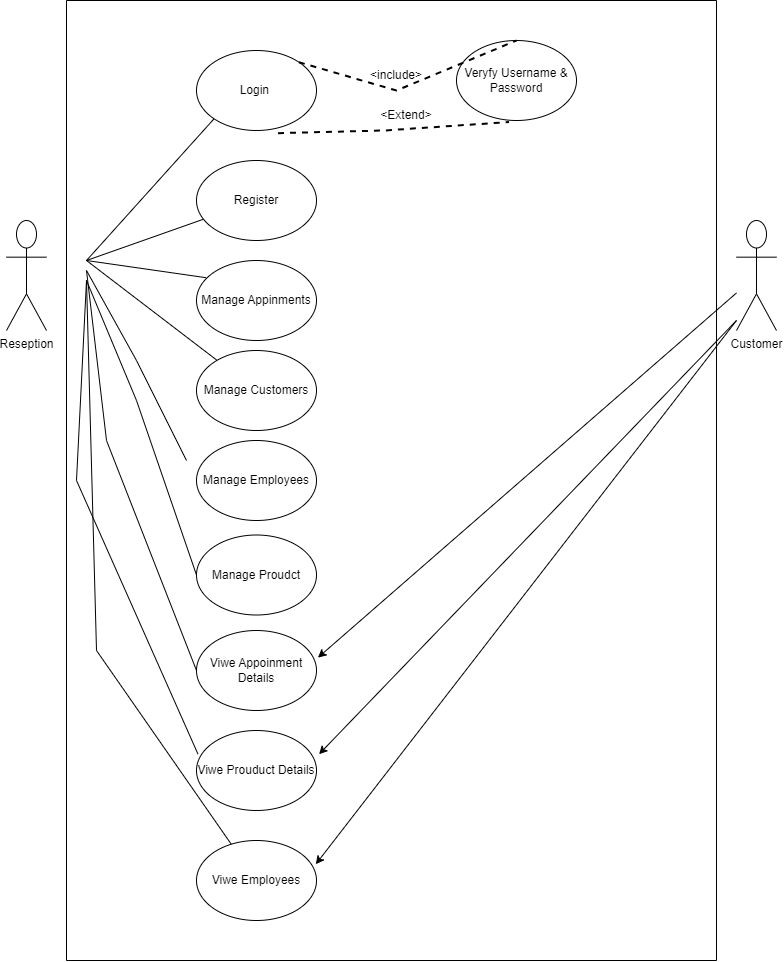

The diagram above was exported from draw.io. Its source (the exported page's mxGraphModel, read from the mxfile embedded in the PNG):
<mxGraphModel dx="1793" dy="950" grid="1" gridSize="10" guides="1" tooltips="1" connect="1" arrows="1" fold="1" page="1" pageScale="1" pageWidth="827" pageHeight="1169" math="0" shadow="0">
  <root>
    <mxCell id="0" />
    <mxCell id="1" parent="0" />
    <mxCell id="VRzwlPUVdFdjWr-VLkQr-4" value="Login&amp;nbsp;" style="ellipse;whiteSpace=wrap;html=1;" vertex="1" parent="1">
      <mxGeometry x="200" y="60" width="120" height="80" as="geometry" />
    </mxCell>
    <mxCell id="VRzwlPUVdFdjWr-VLkQr-5" value="Register" style="ellipse;whiteSpace=wrap;html=1;" vertex="1" parent="1">
      <mxGeometry x="200" y="170" width="120" height="80" as="geometry" />
    </mxCell>
    <mxCell id="VRzwlPUVdFdjWr-VLkQr-6" value="Manage Appinments" style="ellipse;whiteSpace=wrap;html=1;" vertex="1" parent="1">
      <mxGeometry x="200" y="270" width="120" height="80" as="geometry" />
    </mxCell>
    <mxCell id="VRzwlPUVdFdjWr-VLkQr-7" value="Manage Customers" style="ellipse;whiteSpace=wrap;html=1;" vertex="1" parent="1">
      <mxGeometry x="200" y="360" width="120" height="80" as="geometry" />
    </mxCell>
    <mxCell id="VRzwlPUVdFdjWr-VLkQr-8" value="Manage Employees" style="ellipse;whiteSpace=wrap;html=1;" vertex="1" parent="1">
      <mxGeometry x="200" y="450" width="120" height="80" as="geometry" />
    </mxCell>
    <mxCell id="VRzwlPUVdFdjWr-VLkQr-9" value="Manage Proudct" style="ellipse;whiteSpace=wrap;html=1;" vertex="1" parent="1">
      <mxGeometry x="200" y="544.5" width="120" height="80" as="geometry" />
    </mxCell>
    <mxCell id="VRzwlPUVdFdjWr-VLkQr-10" value="Viwe Appoinment&lt;br&gt;Details" style="ellipse;whiteSpace=wrap;html=1;" vertex="1" parent="1">
      <mxGeometry x="200" y="640" width="120" height="80" as="geometry" />
    </mxCell>
    <mxCell id="VRzwlPUVdFdjWr-VLkQr-11" value="Viwe Employees" style="ellipse;whiteSpace=wrap;html=1;" vertex="1" parent="1">
      <mxGeometry x="200" y="850" width="120" height="80" as="geometry" />
    </mxCell>
    <mxCell id="VRzwlPUVdFdjWr-VLkQr-12" value="Viwe Prouduct Details" style="ellipse;whiteSpace=wrap;html=1;" vertex="1" parent="1">
      <mxGeometry x="200" y="740" width="120" height="80" as="geometry" />
    </mxCell>
    <mxCell id="VRzwlPUVdFdjWr-VLkQr-13" value="Reseption" style="shape=umlActor;verticalLabelPosition=bottom;verticalAlign=top;html=1;outlineConnect=0;" vertex="1" parent="1">
      <mxGeometry x="10" y="230" width="40" height="110" as="geometry" />
    </mxCell>
    <mxCell id="VRzwlPUVdFdjWr-VLkQr-14" value="Customer" style="shape=umlActor;verticalLabelPosition=bottom;verticalAlign=top;html=1;outlineConnect=0;" vertex="1" parent="1">
      <mxGeometry x="740" y="230" width="40" height="110" as="geometry" />
    </mxCell>
    <mxCell id="VRzwlPUVdFdjWr-VLkQr-15" value="Veryfy Username &amp;amp; Password" style="ellipse;whiteSpace=wrap;html=1;" vertex="1" parent="1">
      <mxGeometry x="460" y="50" width="120" height="80" as="geometry" />
    </mxCell>
    <mxCell id="VRzwlPUVdFdjWr-VLkQr-20" value="" style="endArrow=none;html=1;rounded=0;entryX=0;entryY=1;entryDx=0;entryDy=0;" edge="1" parent="1" target="VRzwlPUVdFdjWr-VLkQr-4">
      <mxGeometry width="50" height="50" relative="1" as="geometry">
        <mxPoint x="90" y="270" as="sourcePoint" />
        <mxPoint x="130" y="200" as="targetPoint" />
      </mxGeometry>
    </mxCell>
    <mxCell id="VRzwlPUVdFdjWr-VLkQr-21" value="" style="endArrow=none;html=1;rounded=0;" edge="1" parent="1" target="VRzwlPUVdFdjWr-VLkQr-5">
      <mxGeometry width="50" height="50" relative="1" as="geometry">
        <mxPoint x="90" y="270" as="sourcePoint" />
        <mxPoint x="228" y="138" as="targetPoint" />
      </mxGeometry>
    </mxCell>
    <mxCell id="VRzwlPUVdFdjWr-VLkQr-22" value="" style="endArrow=none;html=1;rounded=0;entryX=0.08;entryY=0.215;entryDx=0;entryDy=0;entryPerimeter=0;" edge="1" parent="1" target="VRzwlPUVdFdjWr-VLkQr-6">
      <mxGeometry width="50" height="50" relative="1" as="geometry">
        <mxPoint x="90" y="270" as="sourcePoint" />
        <mxPoint x="215" y="236" as="targetPoint" />
      </mxGeometry>
    </mxCell>
    <mxCell id="VRzwlPUVdFdjWr-VLkQr-23" value="" style="endArrow=none;html=1;rounded=0;" edge="1" parent="1" target="VRzwlPUVdFdjWr-VLkQr-7">
      <mxGeometry width="50" height="50" relative="1" as="geometry">
        <mxPoint x="90" y="270" as="sourcePoint" />
        <mxPoint x="220" y="297" as="targetPoint" />
      </mxGeometry>
    </mxCell>
    <mxCell id="VRzwlPUVdFdjWr-VLkQr-24" value="" style="endArrow=none;html=1;rounded=0;" edge="1" parent="1">
      <mxGeometry width="50" height="50" relative="1" as="geometry">
        <mxPoint x="90" y="280" as="sourcePoint" />
        <mxPoint x="190" y="470" as="targetPoint" />
        <Array as="points">
          <mxPoint x="140" y="370" />
        </Array>
      </mxGeometry>
    </mxCell>
    <mxCell id="VRzwlPUVdFdjWr-VLkQr-25" value="" style="endArrow=none;html=1;rounded=0;entryX=0;entryY=0.5;entryDx=0;entryDy=0;" edge="1" parent="1" target="VRzwlPUVdFdjWr-VLkQr-9">
      <mxGeometry width="50" height="50" relative="1" as="geometry">
        <mxPoint x="90" y="290" as="sourcePoint" />
        <mxPoint x="200" y="480" as="targetPoint" />
        <Array as="points">
          <mxPoint x="140" y="410" />
        </Array>
      </mxGeometry>
    </mxCell>
    <mxCell id="VRzwlPUVdFdjWr-VLkQr-26" value="" style="endArrow=none;html=1;rounded=0;entryX=0;entryY=0.5;entryDx=0;entryDy=0;" edge="1" parent="1" target="VRzwlPUVdFdjWr-VLkQr-10">
      <mxGeometry width="50" height="50" relative="1" as="geometry">
        <mxPoint x="90" y="280" as="sourcePoint" />
        <mxPoint x="210" y="595" as="targetPoint" />
        <Array as="points">
          <mxPoint x="110" y="450" />
        </Array>
      </mxGeometry>
    </mxCell>
    <mxCell id="VRzwlPUVdFdjWr-VLkQr-27" value="" style="endArrow=none;html=1;rounded=0;entryX=0.012;entryY=0.294;entryDx=0;entryDy=0;entryPerimeter=0;" edge="1" parent="1" target="VRzwlPUVdFdjWr-VLkQr-12">
      <mxGeometry width="50" height="50" relative="1" as="geometry">
        <mxPoint x="90" y="290" as="sourcePoint" />
        <mxPoint x="210" y="690" as="targetPoint" />
        <Array as="points">
          <mxPoint x="80" y="490" />
        </Array>
      </mxGeometry>
    </mxCell>
    <mxCell id="VRzwlPUVdFdjWr-VLkQr-28" value="" style="endArrow=none;html=1;rounded=0;" edge="1" parent="1" target="VRzwlPUVdFdjWr-VLkQr-11">
      <mxGeometry width="50" height="50" relative="1" as="geometry">
        <mxPoint x="90" y="290" as="sourcePoint" />
        <mxPoint x="211" y="774" as="targetPoint" />
        <Array as="points">
          <mxPoint x="100" y="660" />
        </Array>
      </mxGeometry>
    </mxCell>
    <mxCell id="VRzwlPUVdFdjWr-VLkQr-29" value="" style="endArrow=none;dashed=1;html=1;strokeWidth=2;rounded=0;exitX=1;exitY=0;exitDx=0;exitDy=0;entryX=0.5;entryY=0;entryDx=0;entryDy=0;" edge="1" parent="1" source="VRzwlPUVdFdjWr-VLkQr-4" target="VRzwlPUVdFdjWr-VLkQr-15">
      <mxGeometry width="50" height="50" relative="1" as="geometry">
        <mxPoint x="380" y="440" as="sourcePoint" />
        <mxPoint x="430" y="390" as="targetPoint" />
        <Array as="points">
          <mxPoint x="400" y="100" />
        </Array>
      </mxGeometry>
    </mxCell>
    <mxCell id="VRzwlPUVdFdjWr-VLkQr-30" value="" style="endArrow=none;dashed=1;html=1;strokeWidth=2;rounded=0;exitX=0.679;exitY=1.033;exitDx=0;exitDy=0;entryX=0.438;entryY=1.019;entryDx=0;entryDy=0;exitPerimeter=0;entryPerimeter=0;" edge="1" parent="1" source="VRzwlPUVdFdjWr-VLkQr-4" target="VRzwlPUVdFdjWr-VLkQr-15">
      <mxGeometry width="50" height="50" relative="1" as="geometry">
        <mxPoint x="290" y="112" as="sourcePoint" />
        <mxPoint x="508" y="90" as="targetPoint" />
        <Array as="points">
          <mxPoint x="388" y="140" />
        </Array>
      </mxGeometry>
    </mxCell>
    <mxCell id="VRzwlPUVdFdjWr-VLkQr-31" value="&amp;lt;include&amp;gt;" style="text;html=1;strokeColor=none;fillColor=none;align=center;verticalAlign=middle;whiteSpace=wrap;rounded=0;" vertex="1" parent="1">
      <mxGeometry x="370" y="70" width="60" height="30" as="geometry" />
    </mxCell>
    <mxCell id="VRzwlPUVdFdjWr-VLkQr-32" value="&amp;lt;Extend&amp;gt;" style="text;html=1;strokeColor=none;fillColor=none;align=center;verticalAlign=middle;whiteSpace=wrap;rounded=0;" vertex="1" parent="1">
      <mxGeometry x="380" y="110" width="60" height="30" as="geometry" />
    </mxCell>
    <mxCell id="VRzwlPUVdFdjWr-VLkQr-33" value="" style="endArrow=classic;html=1;rounded=0;entryX=1.012;entryY=0.339;entryDx=0;entryDy=0;entryPerimeter=0;" edge="1" parent="1" source="VRzwlPUVdFdjWr-VLkQr-14" target="VRzwlPUVdFdjWr-VLkQr-10">
      <mxGeometry width="50" height="50" relative="1" as="geometry">
        <mxPoint x="380" y="440" as="sourcePoint" />
        <mxPoint x="430" y="390" as="targetPoint" />
      </mxGeometry>
    </mxCell>
    <mxCell id="VRzwlPUVdFdjWr-VLkQr-34" value="" style="endArrow=classic;html=1;rounded=0;entryX=1.021;entryY=0.297;entryDx=0;entryDy=0;entryPerimeter=0;" edge="1" parent="1" target="VRzwlPUVdFdjWr-VLkQr-12">
      <mxGeometry width="50" height="50" relative="1" as="geometry">
        <mxPoint x="740" y="330" as="sourcePoint" />
        <mxPoint x="331" y="677" as="targetPoint" />
      </mxGeometry>
    </mxCell>
    <mxCell id="VRzwlPUVdFdjWr-VLkQr-35" value="" style="endArrow=classic;html=1;rounded=0;entryX=0.994;entryY=0.297;entryDx=0;entryDy=0;entryPerimeter=0;" edge="1" parent="1" target="VRzwlPUVdFdjWr-VLkQr-11">
      <mxGeometry width="50" height="50" relative="1" as="geometry">
        <mxPoint x="740" y="330" as="sourcePoint" />
        <mxPoint x="333" y="774" as="targetPoint" />
      </mxGeometry>
    </mxCell>
    <mxCell id="VRzwlPUVdFdjWr-VLkQr-38" value="" style="swimlane;startSize=0;" vertex="1" parent="1">
      <mxGeometry x="70" y="10" width="650" height="960" as="geometry" />
    </mxCell>
  </root>
</mxGraphModel>